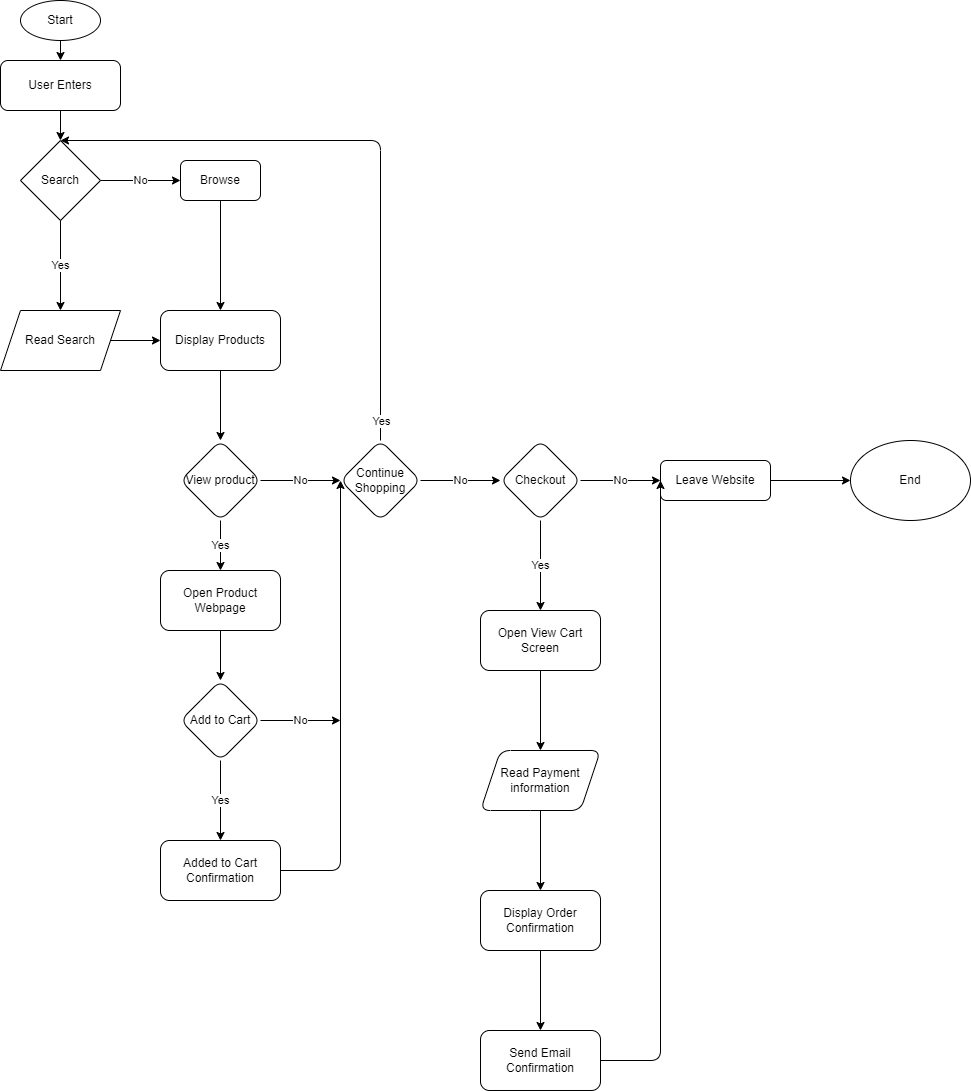

The diagram above was exported from draw.io. Its source (the exported page's mxGraphModel, read from the mxfile embedded in the PNG):
<mxGraphModel dx="1386" dy="827" grid="1" gridSize="10" guides="1" tooltips="1" connect="1" arrows="1" fold="1" page="1" pageScale="1" pageWidth="850" pageHeight="1100" math="0" shadow="0">
  <root>
    <mxCell id="0" />
    <mxCell id="1" parent="0" />
    <mxCell id="3" style="edgeStyle=none;html=1;exitX=0.5;exitY=1;exitDx=0;exitDy=0;" edge="1" parent="1" source="2" target="10">
      <mxGeometry relative="1" as="geometry">
        <mxPoint x="60" y="140" as="targetPoint" />
      </mxGeometry>
    </mxCell>
    <mxCell id="2" value="Start" style="ellipse;whiteSpace=wrap;html=1;" vertex="1" parent="1">
      <mxGeometry x="20" width="80" height="40" as="geometry" />
    </mxCell>
    <mxCell id="6" value="No" style="edgeStyle=none;html=1;" edge="1" parent="1" source="4" target="5">
      <mxGeometry relative="1" as="geometry" />
    </mxCell>
    <mxCell id="9" value="Yes" style="edgeStyle=none;html=1;" edge="1" parent="1" source="4" target="8">
      <mxGeometry relative="1" as="geometry" />
    </mxCell>
    <mxCell id="4" value="Search" style="rhombus;whiteSpace=wrap;html=1;" vertex="1" parent="1">
      <mxGeometry x="20" y="140" width="80" height="80" as="geometry" />
    </mxCell>
    <mxCell id="14" value="" style="edgeStyle=none;html=1;" edge="1" parent="1" source="5" target="12">
      <mxGeometry relative="1" as="geometry" />
    </mxCell>
    <mxCell id="5" value="Browse" style="rounded=1;whiteSpace=wrap;html=1;" vertex="1" parent="1">
      <mxGeometry x="180" y="160" width="80" height="40" as="geometry" />
    </mxCell>
    <mxCell id="13" value="" style="edgeStyle=none;html=1;" edge="1" parent="1" source="8" target="12">
      <mxGeometry relative="1" as="geometry" />
    </mxCell>
    <mxCell id="8" value="Read Search" style="shape=parallelogram;perimeter=parallelogramPerimeter;whiteSpace=wrap;html=1;fixedSize=1;" vertex="1" parent="1">
      <mxGeometry y="310" width="120" height="60" as="geometry" />
    </mxCell>
    <mxCell id="11" value="" style="edgeStyle=none;html=1;" edge="1" parent="1" source="10" target="4">
      <mxGeometry relative="1" as="geometry" />
    </mxCell>
    <mxCell id="10" value="User Enters" style="rounded=1;whiteSpace=wrap;html=1;" vertex="1" parent="1">
      <mxGeometry y="60" width="120" height="50" as="geometry" />
    </mxCell>
    <mxCell id="16" value="" style="edgeStyle=none;html=1;" edge="1" parent="1" source="12" target="15">
      <mxGeometry relative="1" as="geometry" />
    </mxCell>
    <mxCell id="12" value="Display Products" style="rounded=1;whiteSpace=wrap;html=1;" vertex="1" parent="1">
      <mxGeometry x="160" y="310" width="120" height="60" as="geometry" />
    </mxCell>
    <mxCell id="18" value="No" style="edgeStyle=none;html=1;" edge="1" parent="1" source="15" target="17">
      <mxGeometry relative="1" as="geometry" />
    </mxCell>
    <mxCell id="30" value="Yes" style="edgeStyle=none;html=1;" edge="1" parent="1" source="15">
      <mxGeometry relative="1" as="geometry">
        <mxPoint x="220" y="570" as="targetPoint" />
      </mxGeometry>
    </mxCell>
    <mxCell id="15" value="View product" style="rhombus;whiteSpace=wrap;html=1;rounded=1;" vertex="1" parent="1">
      <mxGeometry x="180" y="440" width="80" height="80" as="geometry" />
    </mxCell>
    <mxCell id="20" value="No" style="edgeStyle=none;html=1;" edge="1" parent="1" source="17" target="19">
      <mxGeometry relative="1" as="geometry" />
    </mxCell>
    <mxCell id="40" style="edgeStyle=none;html=1;entryX=0.5;entryY=0;entryDx=0;entryDy=0;" edge="1" parent="1" source="17" target="4">
      <mxGeometry relative="1" as="geometry">
        <Array as="points">
          <mxPoint x="380" y="140" />
        </Array>
      </mxGeometry>
    </mxCell>
    <mxCell id="41" value="Yes" style="edgeLabel;html=1;align=center;verticalAlign=middle;resizable=0;points=[];" vertex="1" connectable="0" parent="40">
      <mxGeometry x="-0.771" y="-3" relative="1" as="geometry">
        <mxPoint x="-3" y="51" as="offset" />
      </mxGeometry>
    </mxCell>
    <mxCell id="17" value="Continue Shopping" style="rhombus;whiteSpace=wrap;html=1;rounded=1;" vertex="1" parent="1">
      <mxGeometry x="340" y="440" width="80" height="80" as="geometry" />
    </mxCell>
    <mxCell id="22" value="No" style="edgeStyle=none;html=1;" edge="1" parent="1" source="19" target="21">
      <mxGeometry relative="1" as="geometry" />
    </mxCell>
    <mxCell id="47" value="Yes" style="edgeStyle=none;html=1;" edge="1" parent="1" source="19" target="46">
      <mxGeometry relative="1" as="geometry" />
    </mxCell>
    <mxCell id="19" value="Checkout" style="rhombus;whiteSpace=wrap;html=1;rounded=1;" vertex="1" parent="1">
      <mxGeometry x="500" y="440" width="80" height="80" as="geometry" />
    </mxCell>
    <mxCell id="28" value="" style="edgeStyle=none;html=1;" edge="1" parent="1" source="21" target="27">
      <mxGeometry relative="1" as="geometry" />
    </mxCell>
    <mxCell id="21" value="Leave Website" style="rounded=1;whiteSpace=wrap;html=1;rounded=1;" vertex="1" parent="1">
      <mxGeometry x="660" y="460" width="110" height="40" as="geometry" />
    </mxCell>
    <mxCell id="27" value="End" style="ellipse;whiteSpace=wrap;html=1;" vertex="1" parent="1">
      <mxGeometry x="850" y="440" width="120" height="80" as="geometry" />
    </mxCell>
    <mxCell id="35" value="Yes" style="edgeStyle=none;html=1;" edge="1" parent="1" source="29" target="34">
      <mxGeometry relative="1" as="geometry" />
    </mxCell>
    <mxCell id="39" value="No" style="edgeStyle=none;html=1;exitX=1;exitY=0.5;exitDx=0;exitDy=0;" edge="1" parent="1" source="29">
      <mxGeometry relative="1" as="geometry">
        <mxPoint x="340" y="720" as="targetPoint" />
      </mxGeometry>
    </mxCell>
    <mxCell id="29" value="Add to Cart" style="rhombus;whiteSpace=wrap;html=1;rounded=1;" vertex="1" parent="1">
      <mxGeometry x="180" y="680" width="80" height="80" as="geometry" />
    </mxCell>
    <mxCell id="36" style="edgeStyle=none;html=1;entryX=0;entryY=0.5;entryDx=0;entryDy=0;" edge="1" parent="1" source="34" target="17">
      <mxGeometry relative="1" as="geometry">
        <mxPoint x="300" y="800" as="targetPoint" />
        <Array as="points">
          <mxPoint x="340" y="870" />
        </Array>
      </mxGeometry>
    </mxCell>
    <mxCell id="34" value="Added to Cart Confirmation" style="whiteSpace=wrap;html=1;rounded=1;" vertex="1" parent="1">
      <mxGeometry x="160" y="840" width="120" height="60" as="geometry" />
    </mxCell>
    <mxCell id="38" style="edgeStyle=none;html=1;entryX=0.5;entryY=0;entryDx=0;entryDy=0;" edge="1" parent="1" source="37" target="29">
      <mxGeometry relative="1" as="geometry" />
    </mxCell>
    <mxCell id="37" value="Open Product Webpage" style="rounded=1;whiteSpace=wrap;html=1;" vertex="1" parent="1">
      <mxGeometry x="160" y="570" width="120" height="60" as="geometry" />
    </mxCell>
    <mxCell id="55" value="" style="edgeStyle=none;html=1;" edge="1" parent="1" source="46" target="54">
      <mxGeometry relative="1" as="geometry" />
    </mxCell>
    <mxCell id="46" value="Open View Cart Screen" style="whiteSpace=wrap;html=1;rounded=1;" vertex="1" parent="1">
      <mxGeometry x="480" y="610" width="120" height="60" as="geometry" />
    </mxCell>
    <mxCell id="57" value="" style="edgeStyle=none;html=1;" edge="1" parent="1" source="54" target="56">
      <mxGeometry relative="1" as="geometry" />
    </mxCell>
    <mxCell id="54" value="Read Payment information" style="shape=parallelogram;perimeter=parallelogramPerimeter;whiteSpace=wrap;html=1;fixedSize=1;rounded=1;" vertex="1" parent="1">
      <mxGeometry x="480" y="750" width="120" height="60" as="geometry" />
    </mxCell>
    <mxCell id="60" value="" style="edgeStyle=none;html=1;" edge="1" parent="1" source="56" target="59">
      <mxGeometry relative="1" as="geometry" />
    </mxCell>
    <mxCell id="56" value="Display Order Confirmation" style="rounded=1;whiteSpace=wrap;html=1;" vertex="1" parent="1">
      <mxGeometry x="480" y="890" width="120" height="60" as="geometry" />
    </mxCell>
    <mxCell id="61" style="edgeStyle=none;html=1;exitX=1;exitY=0.5;exitDx=0;exitDy=0;entryX=0;entryY=0.5;entryDx=0;entryDy=0;" edge="1" parent="1" source="59" target="21">
      <mxGeometry relative="1" as="geometry">
        <Array as="points">
          <mxPoint x="660" y="1060" />
        </Array>
      </mxGeometry>
    </mxCell>
    <mxCell id="59" value="Send Email Confirmation" style="whiteSpace=wrap;html=1;rounded=1;" vertex="1" parent="1">
      <mxGeometry x="480" y="1030" width="120" height="60" as="geometry" />
    </mxCell>
  </root>
</mxGraphModel>